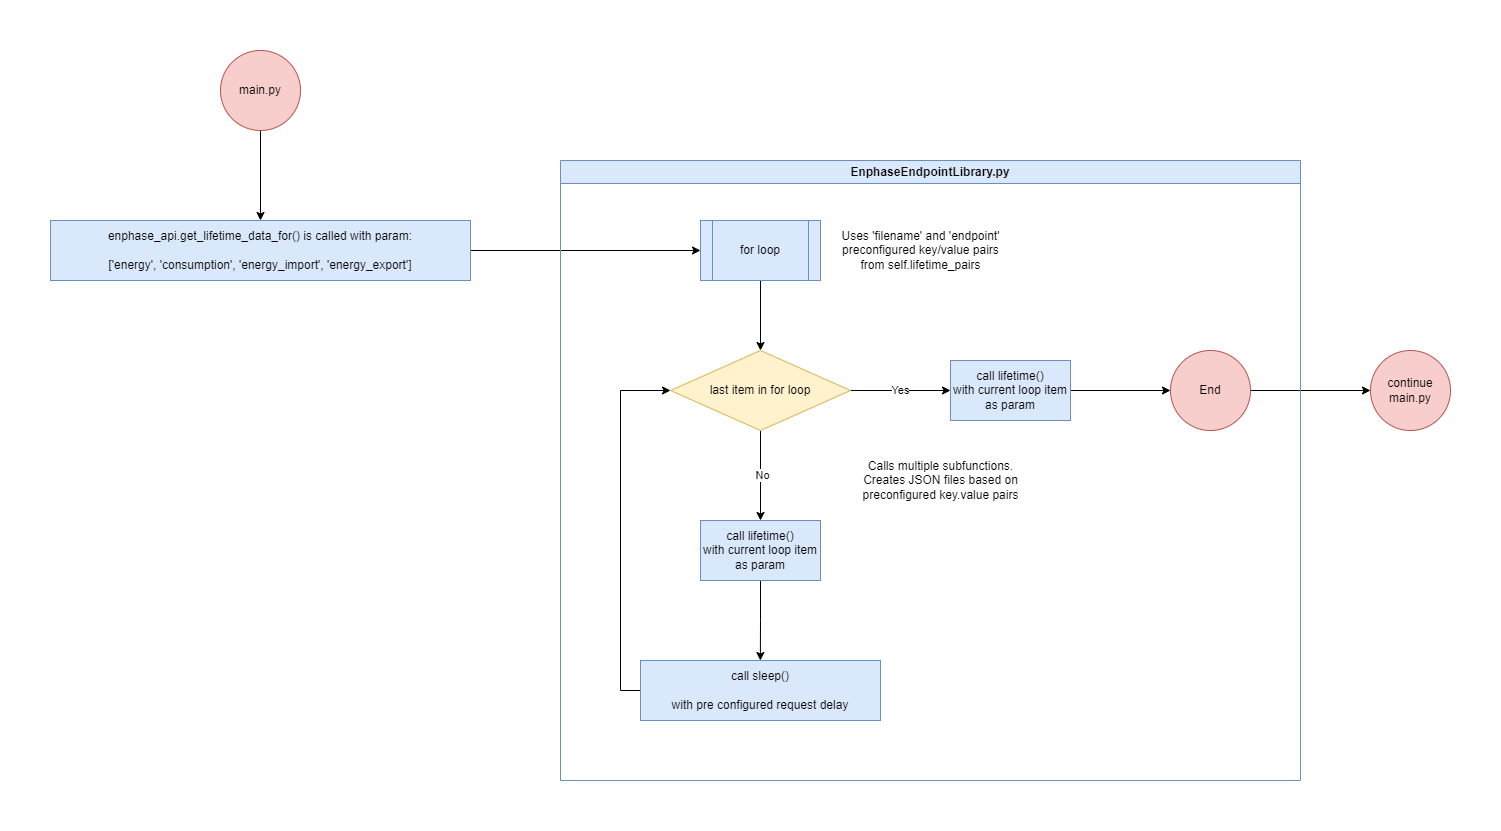

The diagram above was exported from draw.io. Its source (the exported page's mxGraphModel, read from the mxfile embedded in the PNG):
<mxGraphModel dx="1420" dy="870" grid="1" gridSize="10" guides="1" tooltips="1" connect="1" arrows="1" fold="1" page="1" pageScale="1" pageWidth="850" pageHeight="1100" math="0" shadow="0">
  <root>
    <mxCell id="0" />
    <mxCell id="1" parent="0" />
    <mxCell id="EQ7GN-k2jrf5keGhPP8d-4" value="" style="edgeStyle=orthogonalEdgeStyle;rounded=0;orthogonalLoop=1;jettySize=auto;html=1;" parent="1" source="EQ7GN-k2jrf5keGhPP8d-2" target="EQ7GN-k2jrf5keGhPP8d-3" edge="1">
      <mxGeometry relative="1" as="geometry" />
    </mxCell>
    <mxCell id="EQ7GN-k2jrf5keGhPP8d-2" value="main.py" style="ellipse;whiteSpace=wrap;html=1;aspect=fixed;fillColor=#f8cecc;strokeColor=#b85450;fontColor=#000000;" parent="1" vertex="1">
      <mxGeometry x="380" y="410" width="80" height="80" as="geometry" />
    </mxCell>
    <mxCell id="nFIjvGruYm42ofM1BTZX-3" value="" style="edgeStyle=orthogonalEdgeStyle;rounded=0;orthogonalLoop=1;jettySize=auto;html=1;" parent="1" source="EQ7GN-k2jrf5keGhPP8d-3" target="nFIjvGruYm42ofM1BTZX-2" edge="1">
      <mxGeometry relative="1" as="geometry" />
    </mxCell>
    <mxCell id="EQ7GN-k2jrf5keGhPP8d-3" value="enphase_api.get_lifetime_data_for() is called with param:&lt;div&gt;&lt;br&gt;&lt;/div&gt;&lt;div&gt;['energy', 'consumption', 'energy_import', 'energy_export']&lt;/div&gt;" style="whiteSpace=wrap;html=1;fillColor=#dae8fc;strokeColor=#6c8ebf;fontColor=#000000;" parent="1" vertex="1">
      <mxGeometry x="210" y="580" width="420" height="60" as="geometry" />
    </mxCell>
    <mxCell id="nFIjvGruYm42ofM1BTZX-5" value="" style="edgeStyle=orthogonalEdgeStyle;rounded=0;orthogonalLoop=1;jettySize=auto;html=1;" parent="1" source="nFIjvGruYm42ofM1BTZX-2" target="nFIjvGruYm42ofM1BTZX-4" edge="1">
      <mxGeometry relative="1" as="geometry" />
    </mxCell>
    <mxCell id="nFIjvGruYm42ofM1BTZX-2" value="for loop" style="shape=process;whiteSpace=wrap;html=1;backgroundOutline=1;fillColor=#dae8fc;strokeColor=#6c8ebf;fontColor=#000000;" parent="1" vertex="1">
      <mxGeometry x="860" y="580" width="120" height="60" as="geometry" />
    </mxCell>
    <mxCell id="nFIjvGruYm42ofM1BTZX-7" value="" style="edgeStyle=orthogonalEdgeStyle;rounded=0;orthogonalLoop=1;jettySize=auto;html=1;" parent="1" source="nFIjvGruYm42ofM1BTZX-4" target="nFIjvGruYm42ofM1BTZX-6" edge="1">
      <mxGeometry relative="1" as="geometry" />
    </mxCell>
    <mxCell id="nFIjvGruYm42ofM1BTZX-11" value="No" style="edgeLabel;html=1;align=center;verticalAlign=middle;resizable=0;points=[];" parent="nFIjvGruYm42ofM1BTZX-7" vertex="1" connectable="0">
      <mxGeometry x="-0.0222" y="1" relative="1" as="geometry">
        <mxPoint as="offset" />
      </mxGeometry>
    </mxCell>
    <mxCell id="nFIjvGruYm42ofM1BTZX-21" value="Yes" style="edgeStyle=orthogonalEdgeStyle;rounded=0;orthogonalLoop=1;jettySize=auto;html=1;exitX=1;exitY=0.5;exitDx=0;exitDy=0;" parent="1" source="nFIjvGruYm42ofM1BTZX-4" target="nFIjvGruYm42ofM1BTZX-20" edge="1">
      <mxGeometry relative="1" as="geometry" />
    </mxCell>
    <mxCell id="nFIjvGruYm42ofM1BTZX-4" value="last item in for loop" style="rhombus;whiteSpace=wrap;html=1;fillColor=#fff2cc;strokeColor=#d6b656;fontColor=#000000;" parent="1" vertex="1">
      <mxGeometry x="830" y="710" width="180" height="80" as="geometry" />
    </mxCell>
    <mxCell id="HkboF4DwH1V2I9cYDW_S-6" style="edgeStyle=orthogonalEdgeStyle;rounded=0;orthogonalLoop=1;jettySize=auto;html=1;exitX=0.5;exitY=1;exitDx=0;exitDy=0;" parent="1" source="nFIjvGruYm42ofM1BTZX-6" edge="1">
      <mxGeometry relative="1" as="geometry">
        <mxPoint x="919.8571428571429" y="1020" as="targetPoint" />
      </mxGeometry>
    </mxCell>
    <mxCell id="nFIjvGruYm42ofM1BTZX-6" value="call lifetime()&lt;div&gt;with current loop item as param&lt;/div&gt;" style="whiteSpace=wrap;html=1;fillColor=#dae8fc;strokeColor=#6c8ebf;fontColor=#000000;" parent="1" vertex="1">
      <mxGeometry x="860" y="880" width="120" height="60" as="geometry" />
    </mxCell>
    <mxCell id="nFIjvGruYm42ofM1BTZX-14" style="edgeStyle=orthogonalEdgeStyle;rounded=0;orthogonalLoop=1;jettySize=auto;html=1;exitX=0;exitY=0.5;exitDx=0;exitDy=0;entryX=0;entryY=0.5;entryDx=0;entryDy=0;" parent="1" source="nFIjvGruYm42ofM1BTZX-12" target="nFIjvGruYm42ofM1BTZX-4" edge="1">
      <mxGeometry relative="1" as="geometry" />
    </mxCell>
    <mxCell id="nFIjvGruYm42ofM1BTZX-12" value="call sleep()&lt;div&gt;&lt;br&gt;&lt;/div&gt;&lt;div&gt;with pre configured request delay&lt;/div&gt;" style="whiteSpace=wrap;html=1;fillColor=#dae8fc;strokeColor=#6c8ebf;fontColor=#000000;" parent="1" vertex="1">
      <mxGeometry x="800" y="1020" width="240" height="60" as="geometry" />
    </mxCell>
    <mxCell id="nFIjvGruYm42ofM1BTZX-23" value="" style="edgeStyle=orthogonalEdgeStyle;rounded=0;orthogonalLoop=1;jettySize=auto;html=1;" parent="1" source="nFIjvGruYm42ofM1BTZX-20" target="nFIjvGruYm42ofM1BTZX-22" edge="1">
      <mxGeometry relative="1" as="geometry" />
    </mxCell>
    <mxCell id="nFIjvGruYm42ofM1BTZX-20" value="call lifetime()&lt;div&gt;with current loop item&lt;/div&gt;&lt;div&gt;as param&lt;/div&gt;" style="rounded=0;whiteSpace=wrap;html=1;fillColor=#dae8fc;strokeColor=#6c8ebf;fontColor=#000000;" parent="1" vertex="1">
      <mxGeometry x="1110" y="720" width="120" height="60" as="geometry" />
    </mxCell>
    <mxCell id="HkboF4DwH1V2I9cYDW_S-10" style="edgeStyle=orthogonalEdgeStyle;rounded=0;orthogonalLoop=1;jettySize=auto;html=1;exitX=1;exitY=0.5;exitDx=0;exitDy=0;entryX=0;entryY=0.5;entryDx=0;entryDy=0;" parent="1" source="nFIjvGruYm42ofM1BTZX-22" target="HkboF4DwH1V2I9cYDW_S-9" edge="1">
      <mxGeometry relative="1" as="geometry" />
    </mxCell>
    <mxCell id="nFIjvGruYm42ofM1BTZX-22" value="End" style="ellipse;whiteSpace=wrap;html=1;rounded=0;fillColor=#f8cecc;strokeColor=#b85450;fontColor=#000000;" parent="1" vertex="1">
      <mxGeometry x="1330" y="710" width="80" height="80" as="geometry" />
    </mxCell>
    <mxCell id="HkboF4DwH1V2I9cYDW_S-1" value="EnphaseEndpointLibrary.py" style="swimlane;whiteSpace=wrap;html=1;fillColor=#dae8fc;strokeColor=#6c8ebf;fontColor=#000000;" parent="1" vertex="1">
      <mxGeometry x="720" y="520" width="740" height="620" as="geometry" />
    </mxCell>
    <mxCell id="HkboF4DwH1V2I9cYDW_S-12" value="Calls multiple subfunctions.&lt;div&gt;Creates JSON files based on&lt;/div&gt;&lt;div&gt;preconfigured key.value pairs&lt;/div&gt;" style="text;html=1;align=center;verticalAlign=middle;resizable=0;points=[];autosize=1;strokeColor=none;fillColor=none;" parent="HkboF4DwH1V2I9cYDW_S-1" vertex="1">
      <mxGeometry x="290" y="290" width="180" height="60" as="geometry" />
    </mxCell>
    <mxCell id="HkboF4DwH1V2I9cYDW_S-13" value="Uses 'filename' and 'endpoint'&lt;br&gt;preconfigured key/value pairs&lt;div&gt;from self.lifetime_pairs&lt;/div&gt;" style="text;html=1;align=center;verticalAlign=middle;resizable=0;points=[];autosize=1;strokeColor=none;fillColor=none;" parent="HkboF4DwH1V2I9cYDW_S-1" vertex="1">
      <mxGeometry x="270" y="60" width="180" height="60" as="geometry" />
    </mxCell>
    <mxCell id="HkboF4DwH1V2I9cYDW_S-9" value="continue&lt;br&gt;main.py" style="ellipse;whiteSpace=wrap;html=1;aspect=fixed;fillColor=#f8cecc;strokeColor=#b85450;fontColor=#000000;" parent="1" vertex="1">
      <mxGeometry x="1530" y="710" width="80" height="80" as="geometry" />
    </mxCell>
  </root>
</mxGraphModel>